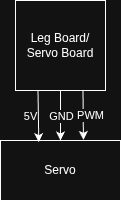

The diagram above was exported from draw.io. Its source (the exported page's mxGraphModel, read from the mxfile embedded in the PNG):
<mxGraphModel dx="706" dy="666" grid="1" gridSize="10" guides="1" tooltips="1" connect="1" arrows="1" fold="1" page="1" pageScale="1" pageWidth="850" pageHeight="1100" math="0" shadow="0">
  <root>
    <mxCell id="0" />
    <mxCell id="1" parent="0" />
    <mxCell id="dEWkaIrRg7e0SzU4zTIR-1" parent="1" style="whiteSpace=wrap;html=1;aspect=fixed;" value="Leg Board/&lt;div&gt;Servo Board&lt;/div&gt;" vertex="1">
      <mxGeometry height="90" width="90" x="325" y="310" as="geometry" />
    </mxCell>
    <mxCell id="dEWkaIrRg7e0SzU4zTIR-2" parent="1" style="rounded=0;whiteSpace=wrap;html=1;" value="Servo" vertex="1">
      <mxGeometry height="60" width="120" x="310" y="450" as="geometry" />
    </mxCell>
    <mxCell id="dEWkaIrRg7e0SzU4zTIR-9" edge="1" parent="1" source="dEWkaIrRg7e0SzU4zTIR-1" style="endArrow=classic;html=1;rounded=0;exitX=0.75;exitY=1;exitDx=0;exitDy=0;entryX=0.691;entryY=-0.009;entryDx=0;entryDy=0;entryPerimeter=0;" target="dEWkaIrRg7e0SzU4zTIR-2" value="">
      <mxGeometry relative="1" as="geometry">
        <mxPoint x="320" y="350" as="sourcePoint" />
        <mxPoint x="420" y="350" as="targetPoint" />
      </mxGeometry>
    </mxCell>
    <mxCell id="dEWkaIrRg7e0SzU4zTIR-10" connectable="0" parent="dEWkaIrRg7e0SzU4zTIR-9" style="edgeLabel;resizable=0;html=1;;align=center;verticalAlign=middle;" value="PWM" vertex="1">
      <mxGeometry relative="1" as="geometry">
        <mxPoint x="7" as="offset" />
      </mxGeometry>
    </mxCell>
    <mxCell id="dEWkaIrRg7e0SzU4zTIR-11" edge="1" parent="1" source="dEWkaIrRg7e0SzU4zTIR-1" style="endArrow=classic;html=1;rounded=0;exitX=0.5;exitY=1;exitDx=0;exitDy=0;entryX=0.5;entryY=0;entryDx=0;entryDy=0;" target="dEWkaIrRg7e0SzU4zTIR-2" value="">
      <mxGeometry relative="1" as="geometry">
        <mxPoint x="320" y="350" as="sourcePoint" />
        <mxPoint x="420" y="350" as="targetPoint" />
      </mxGeometry>
    </mxCell>
    <mxCell id="dEWkaIrRg7e0SzU4zTIR-12" connectable="0" parent="dEWkaIrRg7e0SzU4zTIR-11" style="edgeLabel;resizable=0;html=1;;align=center;verticalAlign=middle;" value="GND" vertex="1">
      <mxGeometry relative="1" as="geometry" />
    </mxCell>
    <mxCell id="dEWkaIrRg7e0SzU4zTIR-13" edge="1" parent="1" source="dEWkaIrRg7e0SzU4zTIR-1" style="endArrow=classic;html=1;rounded=0;exitX=0.25;exitY=1;exitDx=0;exitDy=0;entryX=0.319;entryY=0.027;entryDx=0;entryDy=0;entryPerimeter=0;" target="dEWkaIrRg7e0SzU4zTIR-2" value="">
      <mxGeometry relative="1" as="geometry">
        <mxPoint x="320" y="350" as="sourcePoint" />
        <mxPoint x="420" y="350" as="targetPoint" />
      </mxGeometry>
    </mxCell>
    <mxCell id="dEWkaIrRg7e0SzU4zTIR-14" connectable="0" parent="dEWkaIrRg7e0SzU4zTIR-13" style="edgeLabel;resizable=0;html=1;;align=center;verticalAlign=middle;" value="5V" vertex="1">
      <mxGeometry relative="1" as="geometry">
        <mxPoint x="-8" as="offset" />
      </mxGeometry>
    </mxCell>
  </root>
</mxGraphModel>